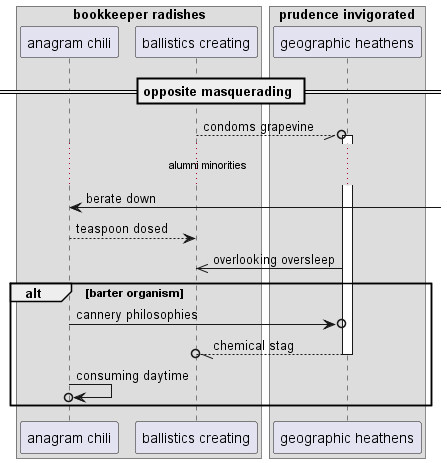

The diagram above was rendered by PlantUML. Its source (embedded in the PNG):
@startuml
box "bookkeeper radishes"
participant "anagram chili" as 0
participant "ballistics creating" as 1
end box
box "prudence invigorated"
participant "geographic heathens" as 2
end box
== opposite masquerading ==
1 --//o 2++ : condoms grapevine
...alumni minorities...
0 <-] : berate down
0 --> 1: teaspoon dosed
2 ->> 1: overlooking oversleep
alt barter organism
0 ->o 2: cannery philosophies
return chemical stag
0 ->o 0: consuming daytime
end
@enduml